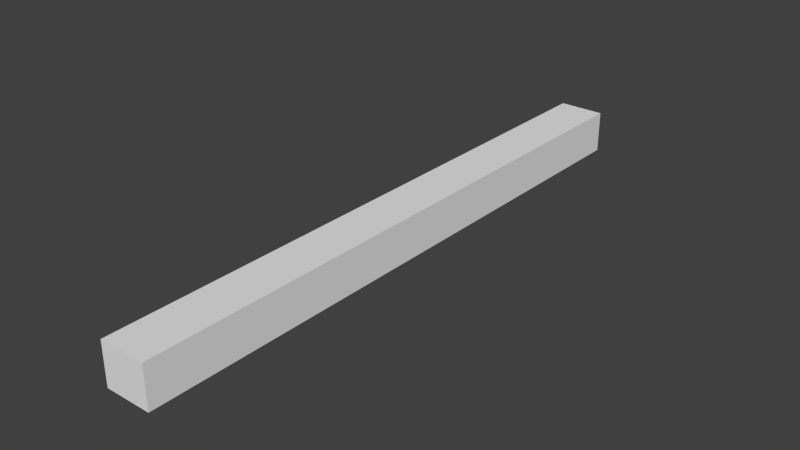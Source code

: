 # Source: shape.blend  (saved by Blender 2.71.0; exported with 4.5.12 LTS)
import bpy
from mathutils import Matrix  # noqa: F401  (used for matrix-valued properties, if any)

bpy.ops.wm.read_factory_settings(use_empty=True)
scene = bpy.context.scene
scene.name = 'Scene'

# ---- collections
col_collection_1 = bpy.data.collections.new('Collection 1'); scene.collection.children.link(col_collection_1)

# ---- materials (node trees are filled in below, after node groups)
mat_xa_notc_core_shapes_smg2_tracer_p1_mat1 = bpy.data.materials.new('xa_notc_core_shapes_smg2_tracer_p1_mat1')
mat_xa_notc_core_shapes_smg2_tracer_p1_mat1.alpha_threshold = 0.0
mat_xa_notc_core_shapes_smg2_tracer_p1_mat1.use_transparent_shadow = False
mat_xa_notc_core_shapes_smg2_tracer_p1_mat1.diffuse_color = (0.8, 0.7045, 0.0, 1.0)
mat_xa_notc_core_shapes_smg2_tracer_p1_mat1.roughness = 0.5
mat_xa_notc_core_shapes_smg2_tracer_p1_mat1.specular_intensity = 0.0
mat_xa_notc_core_shapes_smg2_tracer_p1_mat1.line_color = (0.0, 0.0, 0.0, 1.0)

# ---- material node trees

# ---- world
world_world = bpy.data.worlds.new('World'); scene.world = world_world
world_world.color = (0.05088, 0.05088, 0.05088)
world_world.use_sun_shadow = False
world_world.sun_shadow_jitter_overblur = 0.0
world_world.cycles.sampling_method = 'MANUAL'
world_world.cycles.sample_map_resolution = 256

# ---- meshes
me_cylinder = bpy.data.meshes.new('Cylinder')
me_cylinder.from_pydata([(-2.977e-13, 0.9999, -1342.0), (2.123e-14, 1.0, 96.61), (0.866, -0.5001, -1342.0), (0.866, -0.5, 96.61), (-0.866, -0.5001, -1342.0), (-0.866, -0.5, 96.61)], [], [(0, 1, 3, 2), (4, 5, 1, 0), (2, 3, 5, 4), (3, 1, 5), (0, 2, 4)])
me_cylinder.materials.append(mat_xa_notc_core_shapes_smg2_tracer_p1_mat1)
me_cylinder.use_remesh_preserve_volume = False
me_cylinder.use_remesh_preserve_attributes = False
me_cylinder.use_mirror_vertex_groups = False
me_cylinder.update()
me_cube = bpy.data.meshes.new('Cube')
me_cube.from_pydata([(-0.3589, -8.527, -0.2904), (-0.3589, 0.8749, -0.2904), (0.3589, 0.8749, -0.2904), (0.3589, -8.527, -0.2904), (-0.3589, -8.527, 0.3622), (-0.3589, 0.8749, 0.3622), (0.3589, 0.8749, 0.3622), (0.3589, -8.527, 0.3622)], [], [(4, 5, 1, 0), (5, 6, 2, 1), (6, 7, 3, 2), (7, 4, 0, 3), (0, 1, 2, 3), (7, 6, 5, 4)])
me_cube.use_remesh_preserve_volume = False
me_cube.use_remesh_preserve_attributes = False
me_cube.use_mirror_vertex_groups = False
me_cube.update()

# ---- objects
ob_b100 = bpy.data.objects.new('b100', me_cylinder)
ob_bounds = bpy.data.objects.new('bounds', me_cube)

# ---- transforms, parenting, visibility, modifiers, constraints
ob_b100.location = (-5.076e-09, 0.0, 0.0)
ob_b100.rotation_euler = (-1.571, -2.22e-16, 2.22e-16)
ob_b100.scale = (0.006, 0.006, 0.006)
ob_b100.lineart.crease_threshold = 0.0
ob_bounds.location = (-5.076e-09, 0.0, -0.04171)
ob_bounds.display_type = 'WIRE'
ob_bounds.lineart.crease_threshold = 0.0

# ---- collection membership
col_collection_1.objects.link(ob_b100)
col_collection_1.objects.link(ob_bounds)

# ---- scene / render settings (as saved in the file)
scene.frame_start = 1; scene.frame_end = 250; scene.frame_set(1)
scene.render.engine = 'BLENDER_EEVEE_NEXT'
scene.render.image_settings.color_mode = 'RGB'
scene.render.image_settings.compression = 90
scene.render.resolution_percentage = 50
scene.render.dither_intensity = 0.0
scene.render.bake_margin = 2
scene.render.bake_bias = 0.0
scene.cycles.use_denoising = False
scene.cycles.samples = 10
scene.cycles.sampling_pattern = 'TABULATED_SOBOL'
scene.cycles.light_sampling_threshold = 0.0
scene.cycles.use_adaptive_sampling = False
scene.cycles.use_light_tree = False
scene.cycles.blur_glossy = 0.0
scene.cycles.volume_bounces = 1
scene.cycles.pixel_filter_type = 'GAUSSIAN'
scene.cycles.sample_clamp_indirect = 0.0
scene.view_settings.view_transform = 'Standard'
bpy.context.view_layer.update()

# ---- added for rendering (the .blend has no active camera and no usable light): camera, sun
cam_auto = bpy.data.cameras.new('AutoCamera')
cam_auto.lens = 50.0
cam_auto.sensor_width = 36.0
cam_auto.clip_end = 1000.0
ob_auto_camera = bpy.data.objects.new('AutoCamera', cam_auto)
scene.collection.objects.link(ob_auto_camera)
ob_auto_camera.location = (8.74491, -14.3199, 6.99011)
ob_auto_camera.rotation_euler = (1.09748, -7.21219e-08, 0.694738)
scene.camera = ob_auto_camera
light_auto_sun = bpy.data.lights.new('AutoSun', 'SUN')
light_auto_sun.energy = 3.0
light_auto_sun.angle = 0.0523599
ob_auto_sun = bpy.data.objects.new('AutoSun', light_auto_sun)
scene.collection.objects.link(ob_auto_sun)
ob_auto_sun.rotation_euler = (0.872665, 0.174533, 0.523599)
bpy.context.view_layer.update()
